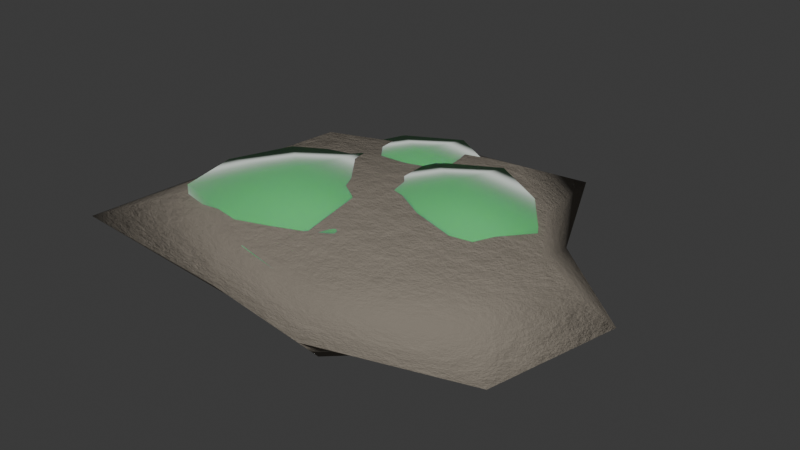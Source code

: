 # Source: grass_velvet_moss.blend  (saved by Blender 5.2.44; exported with 4.5.12 LTS)
import bpy
from mathutils import Matrix  # noqa: F401  (used for matrix-valued properties, if any)

bpy.ops.wm.read_factory_settings(use_empty=True)
scene = bpy.context.scene
scene.name = 'Scene'

# ---- collections
col_collection = bpy.data.collections.new('Collection'); scene.collection.children.link(col_collection)

# ---- materials (node trees are filled in below, after node groups)
mat_m_moss_substrate = bpy.data.materials.new('M_Moss_Substrate')
mat_m_velvet_moss = bpy.data.materials.new('M_Velvet_Moss')

# ---- material node trees
mat_m_moss_substrate.use_nodes = True; mat_m_moss_substrate.node_tree.nodes.clear()
_N = mat_m_moss_substrate.node_tree.nodes; _L = mat_m_moss_substrate.node_tree.links
n0 = _N.new('ShaderNodeBsdfPrincipled'); n0.name = 'Principled BSDF'; n0.location = (200, 0)
n0.inputs[0].default_value = (0.25, 0.22, 0.18, 1.0)
n0.inputs[2].default_value = 0.9
n0.inputs[10].default_value = 0.005
n0.inputs[13].default_value = 0.25
n1 = _N.new('ShaderNodeTexNoise'); n1.name = 'Noise Texture'; n1.location = (-400, -150)
n1.width = 160
n1.inputs[2].default_value = 18.0
n1.inputs[3].default_value = 6.0
n1.inputs[4].default_value = 0.75
n2 = _N.new('ShaderNodeBump'); n2.name = 'Bump'; n2.location = (-100, -150)
n2.inputs[0].default_value = 0.35
n2.inputs[1].default_value = 0.15
n3 = _N.new('ShaderNodeOutputMaterial'); n3.name = 'Material Output'; n3.location = (500, 0)
_L.new(n1.outputs[0], n2.inputs[3])
_L.new(n2.outputs[0], n0.inputs[5])
_L.new(n0.outputs[0], n3.inputs[0])
n3.is_active_output = True
mat_m_velvet_moss.use_nodes = True; mat_m_velvet_moss.node_tree.nodes.clear()
_N = mat_m_velvet_moss.node_tree.nodes; _L = mat_m_velvet_moss.node_tree.links
n0 = _N.new('ShaderNodeBsdfPrincipled'); n0.name = 'Principled BSDF'; n0.location = (200, 0)
n0.inputs[0].default_value = (0.08, 0.5, 0.15, 1.0)
n0.inputs[2].default_value = 0.85
n0.inputs[8].default_value = 0.65
n0.inputs[9].default_value = (0.0225, 0.2275, 0.01)
n0.inputs[10].default_value = 0.03
n0.inputs[24].default_value = 0.4
n1 = _N.new('ShaderNodeOutputMaterial'); n1.name = 'Material Output'; n1.location = (500, 0)
_L.new(n0.outputs[0], n1.inputs[0])
n1.is_active_output = True

# ---- world
world_world = bpy.data.worlds.new('World'); scene.world = world_world
world_world.use_nodes = True; world_world.node_tree.nodes.clear()
_N = world_world.node_tree.nodes; _L = world_world.node_tree.links
n0 = _N.new('ShaderNodeOutputWorld'); n0.name = 'World Output'; n0.location = (200, 100)
n1 = _N.new('ShaderNodeBackground'); n1.name = 'Background'; n1.location = (-200, 100)
n1.inputs[0].default_value = (0.05088, 0.05088, 0.05088, 1.0)
_L.new(n1.outputs[0], n0.inputs[0])
n0.is_active_output = True
world_world.color = (0.05088, 0.05088, 0.05088)
world_world.sun_shadow_jitter_overblur = 0.0

# ---- meshes
me_flora_velvet_moss_mesh = bpy.data.meshes.new('Flora_Velvet_Moss_Mesh')
me_flora_velvet_moss_mesh.from_pydata([(0.0, 0.0, 0.22), (0.0, 0.0, -0.06), (0.4826, 0.0, 0.1839), (0.3532, 0.2172, 0.174), (0.1491, 0.3884, 0.1839), (-0.1349, 0.3514, 0.174), (-0.3904, 0.24, 0.1839), (-0.4366, 4.525e-17, 0.174), (-0.3904, -0.24, 0.1839), (-0.1349, -0.3514, 0.174), (0.1491, -0.3884, 0.1839), (0.3532, -0.2172, 0.174), (0.6825, 0.0, 0.08), (0.3995, 0.2456, 0.08), (0.2345, 0.6107, 0.08), (-0.2144, 0.5584, 0.08), (-0.4521, 0.278, 0.08), (-0.6175, 6.399e-17, 0.08), (-0.6522, -0.4009, 0.08), (-0.1672, -0.4354, 0.08), (0.1873, -0.4877, 0.08), (0.5996, -0.3686, 0.08), (0.4826, 0.0, -0.02394), (0.3532, 0.2172, -0.01405), (0.1491, 0.3884, -0.02394), (-0.1349, 0.3514, -0.01405), (-0.3904, 0.24, -0.02394), (-0.4366, 4.525e-17, -0.01405), (-0.3904, -0.24, -0.02394), (-0.1349, -0.3514, -0.01405), (0.1491, -0.3884, -0.02394), (0.3532, -0.2172, -0.01405), (0.15, 0.1, 0.24), (0.15, 0.1, 0.06), (0.4046, 0.1, 0.1973), (0.3063, 0.234, 0.191), (0.15, 0.3234, 0.1984), (-0.01843, 0.2444, 0.1942), (-0.08036, 0.1, 0.1928), (-0.03662, -0.05996, 0.199), (0.15, -0.09226, 0.1916), (0.3245, -0.04957, 0.1958), (0.4046, 0.1, 0.1028), (0.3063, 0.234, 0.109), (0.15, 0.3234, 0.1016), (-0.01843, 0.2444, 0.1058), (-0.08036, 0.1, 0.1073), (-0.03662, -0.05996, 0.101), (0.15, -0.09226, 0.1084), (0.3245, -0.04957, 0.1042), (-0.2, -0.08, 0.24), (-0.2, -0.08, 0.04), (0.09098, -0.08, 0.1925), (-0.02136, 0.07631, 0.1856), (-0.2, 0.1807, 0.1937), (-0.3925, 0.08843, 0.1891), (-0.4633, -0.08, 0.1875), (-0.4133, -0.2666, 0.1944), (-0.2, -0.3043, 0.1863), (-0.0005767, -0.2545, 0.1909), (0.09098, -0.08, 0.0875), (-0.02136, 0.07631, 0.09442), (-0.2, 0.1807, 0.08625), (-0.3925, 0.08843, 0.09088), (-0.4633, -0.08, 0.0925), (-0.4133, -0.2666, 0.08558), (-0.2, -0.3043, 0.09375), (-0.0005767, -0.2545, 0.08912), (0.05, -0.22, 0.2), (0.05, -0.22, 0.04), (0.2682, -0.22, 0.162), (0.184, -0.09719, 0.1565), (0.05, -0.01518, 0.163), (-0.09437, -0.08766, 0.1593), (-0.1475, -0.22, 0.158), (-0.11, -0.3666, 0.1635), (0.05, -0.3962, 0.157), (0.1996, -0.3571, 0.1607), (0.2682, -0.22, 0.078), (0.184, -0.09719, 0.08354), (0.05, -0.01518, 0.077), (-0.09437, -0.08766, 0.08071), (-0.1475, -0.22, 0.082), (-0.11, -0.3666, 0.07646), (0.05, -0.3962, 0.083), (0.1996, -0.3571, 0.07929), (-0.08, 0.25, 0.21), (-0.08, 0.25, 0.05), (0.1564, 0.25, 0.172), (0.06514, 0.3728, 0.1665), (-0.08, 0.4548, 0.173), (-0.2364, 0.3823, 0.1693), (-0.2939, 0.25, 0.168), (-0.2533, 0.1034, 0.1735), (-0.08, 0.07376, 0.167), (0.08203, 0.1129, 0.1707), (0.1564, 0.25, 0.088), (0.06514, 0.3728, 0.09354), (-0.08, 0.4548, 0.087), (-0.2364, 0.3823, 0.09071), (-0.2939, 0.25, 0.092), (-0.2533, 0.1034, 0.08646), (-0.08, 0.07376, 0.093), (0.08203, 0.1129, 0.08929), (0.28, -0.15, 0.17), (0.28, -0.15, 0.03), (0.4619, -0.15, 0.1367), (0.3916, -0.04952, 0.1319), (0.28, 0.01758, 0.1376), (0.1597, -0.04172, 0.1344), (0.1155, -0.15, 0.1332), (0.1467, -0.27, 0.1381), (0.28, -0.2942, 0.1324), (0.4046, -0.2622, 0.1356), (0.4619, -0.15, 0.06325), (0.3916, -0.04952, 0.06809), (0.28, 0.01758, 0.06238), (0.1597, -0.04172, 0.06562), (0.1155, -0.15, 0.06675), (0.1467, -0.27, 0.06191), (0.28, -0.2942, 0.06763), (0.4046, -0.2622, 0.06438)], [], [(0, 2, 3), (0, 3, 4), (0, 4, 5), (0, 5, 6), (0, 6, 7), (0, 7, 8), (0, 8, 9), (0, 9, 10), (0, 10, 11), (0, 11, 2), (2, 12, 13, 3), (3, 13, 14, 4), (4, 14, 15, 5), (5, 15, 16, 6), (6, 16, 17, 7), (7, 17, 18, 8), (8, 18, 19, 9), (9, 19, 20, 10), (10, 20, 21, 11), (11, 21, 12, 2), (12, 22, 23, 13), (13, 23, 24, 14), (14, 24, 25, 15), (15, 25, 26, 16), (16, 26, 27, 17), (17, 27, 28, 18), (18, 28, 29, 19), (19, 29, 30, 20), (20, 30, 31, 21), (21, 31, 22, 12), (1, 23, 22), (1, 24, 23), (1, 25, 24), (1, 26, 25), (1, 27, 26), (1, 28, 27), (1, 29, 28), (1, 30, 29), (1, 31, 30), (1, 22, 31), (32, 34, 35), (32, 35, 36), (32, 36, 37), (32, 37, 38), (32, 38, 39), (32, 39, 40), (32, 40, 41), (32, 41, 34), (34, 42, 43, 35), (35, 43, 44, 36), (36, 44, 45, 37), (37, 45, 46, 38), (38, 46, 47, 39), (39, 47, 48, 40), (40, 48, 49, 41), (41, 49, 42, 34), (33, 43, 42), (33, 44, 43), (33, 45, 44), (33, 46, 45), (33, 47, 46), (33, 48, 47), (33, 49, 48), (33, 42, 49), (50, 52, 53), (50, 53, 54), (50, 54, 55), (50, 55, 56), (50, 56, 57), (50, 57, 58), (50, 58, 59), (50, 59, 52), (52, 60, 61, 53), (53, 61, 62, 54), (54, 62, 63, 55), (55, 63, 64, 56), (56, 64, 65, 57), (57, 65, 66, 58), (58, 66, 67, 59), (59, 67, 60, 52), (51, 61, 60), (51, 62, 61), (51, 63, 62), (51, 64, 63), (51, 65, 64), (51, 66, 65), (51, 67, 66), (51, 60, 67), (68, 70, 71), (68, 71, 72), (68, 72, 73), (68, 73, 74), (68, 74, 75), (68, 75, 76), (68, 76, 77), (68, 77, 70), (70, 78, 79, 71), (71, 79, 80, 72), (72, 80, 81, 73), (73, 81, 82, 74), (74, 82, 83, 75), (75, 83, 84, 76), (76, 84, 85, 77), (77, 85, 78, 70), (69, 79, 78), (69, 80, 79), (69, 81, 80), (69, 82, 81), (69, 83, 82), (69, 84, 83), (69, 85, 84), (69, 78, 85), (86, 88, 89), (86, 89, 90), (86, 90, 91), (86, 91, 92), (86, 92, 93), (86, 93, 94), (86, 94, 95), (86, 95, 88), (88, 96, 97, 89), (89, 97, 98, 90), (90, 98, 99, 91), (91, 99, 100, 92), (92, 100, 101, 93), (93, 101, 102, 94), (94, 102, 103, 95), (95, 103, 96, 88), (87, 97, 96), (87, 98, 97), (87, 99, 98), (87, 100, 99), (87, 101, 100), (87, 102, 101), (87, 103, 102), (87, 96, 103), (104, 106, 107), (104, 107, 108), (104, 108, 109), (104, 109, 110), (104, 110, 111), (104, 111, 112), (104, 112, 113), (104, 113, 106), (106, 114, 115, 107), (107, 115, 116, 108), (108, 116, 117, 109), (109, 117, 118, 110), (110, 118, 119, 111), (111, 119, 120, 112), (112, 120, 121, 113), (113, 121, 114, 106), (105, 115, 114), (105, 116, 115), (105, 117, 116), (105, 118, 117), (105, 119, 118), (105, 120, 119), (105, 121, 120), (105, 114, 121)])
me_flora_velvet_moss_mesh.polygons.foreach_set('use_smooth', [True] * 160)
me_flora_velvet_moss_mesh.polygons.foreach_set('material_index', [0, 0, 0, 0, 0, 0, 0, 0, 0, 0, 0, 0, 0, 0, 0, 0, 0, 0, 0, 0, 0, 0, 0, 0, 0, 0, 0, 0, 0, 0, 0, 0, 0, 0, 0, 0, 0, 0, 0, 0, 1, 1, 1, 1, 1, 1, 1, 1, 1, 1, 1, 1, 1, 1, 1, 1, 1, 1, 1, 1, 1, 1, 1, 1, 1, 1, 1, 1, 1, 1, 1, 1, 1, 1, 1, 1, 1, 1, 1, 1, 1, 1, 1, 1, 1, 1, 1, 1, 1, 1, 1, 1, 1, 1, 1, 1, 1, 1, 1, 1, 1, 1, 1, 1, 1, 1, 1, 1, 1, 1, 1, 1, 1, 1, 1, 1, 1, 1, 1, 1, 1, 1, 1, 1, 1, 1, 1, 1, 1, 1, 1, 1, 1, 1, 1, 1, 1, 1, 1, 1, 1, 1, 1, 1, 1, 1, 1, 1, 1, 1, 1, 1, 1, 1, 1, 1, 1, 1, 1, 1])
me_flora_velvet_moss_mesh.materials.append(mat_m_moss_substrate)
me_flora_velvet_moss_mesh.materials.append(mat_m_velvet_moss)
me_flora_velvet_moss_mesh.update()

# ---- objects
ob_flora_velvet_moss = bpy.data.objects.new('Flora_Velvet_Moss', me_flora_velvet_moss_mesh)

# ---- transforms, parenting, visibility, modifiers, constraints
ob_flora_velvet_moss.location = (0.0, 0.0, 0.0)

# ---- collection membership
scene.collection.objects.link(ob_flora_velvet_moss)

# ---- scene / render settings (as saved in the file)
scene.frame_start = 1; scene.frame_end = 250; scene.frame_set(1)
scene.render.engine = 'BLENDER_EEVEE_NEXT'
scene.render.bake_bias = 0.0
scene.render.bake_samples = 0
scene.render.compositor_device = 'GPU'
scene.eevee.use_volume_custom_range = False
scene.eevee.fast_gi_thickness_near = 0.1
scene.eevee.fast_gi_thickness_far = 0.0
scene.eevee.ray_tracing_options.screen_trace_thickness = 0.1
bpy.context.view_layer.update()

# ---- added for rendering (the .blend has no active camera and no usable light): camera, sun
cam_auto = bpy.data.cameras.new('AutoCamera')
cam_auto.lens = 50.0
cam_auto.sensor_width = 36.0
cam_auto.clip_end = 1000.0
ob_auto_camera = bpy.data.objects.new('AutoCamera', cam_auto)
scene.collection.objects.link(ob_auto_camera)
ob_auto_camera.location = (1.6384, -1.88639, 1.38859)
ob_auto_camera.rotation_euler = (1.09748, -7.21219e-08, 0.694738)
scene.camera = ob_auto_camera
light_auto_sun = bpy.data.lights.new('AutoSun', 'SUN')
light_auto_sun.energy = 3.0
light_auto_sun.angle = 0.0523599
ob_auto_sun = bpy.data.objects.new('AutoSun', light_auto_sun)
scene.collection.objects.link(ob_auto_sun)
ob_auto_sun.rotation_euler = (0.872665, 0.174533, 0.523599)
bpy.context.view_layer.update()

